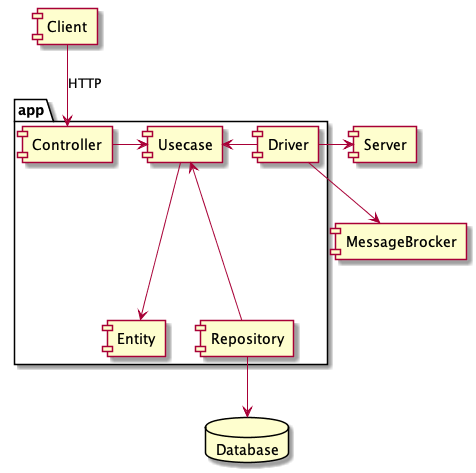

The diagram above was rendered by PlantUML. Its source (embedded in the PNG):
@startuml Architecture


package app {
    component Controller

    [Controller] -> [Usecase]

    [Usecase] --> [Entity]

    [Usecase] <- [Driver]
    [Usecase] <-- [Repository]

}
[Client] --> [Controller] : HTTP
[Driver] -> [Server]
[Driver] --> [MessageBrocker]

database Database

[Repository] --> [Database]

@enduml